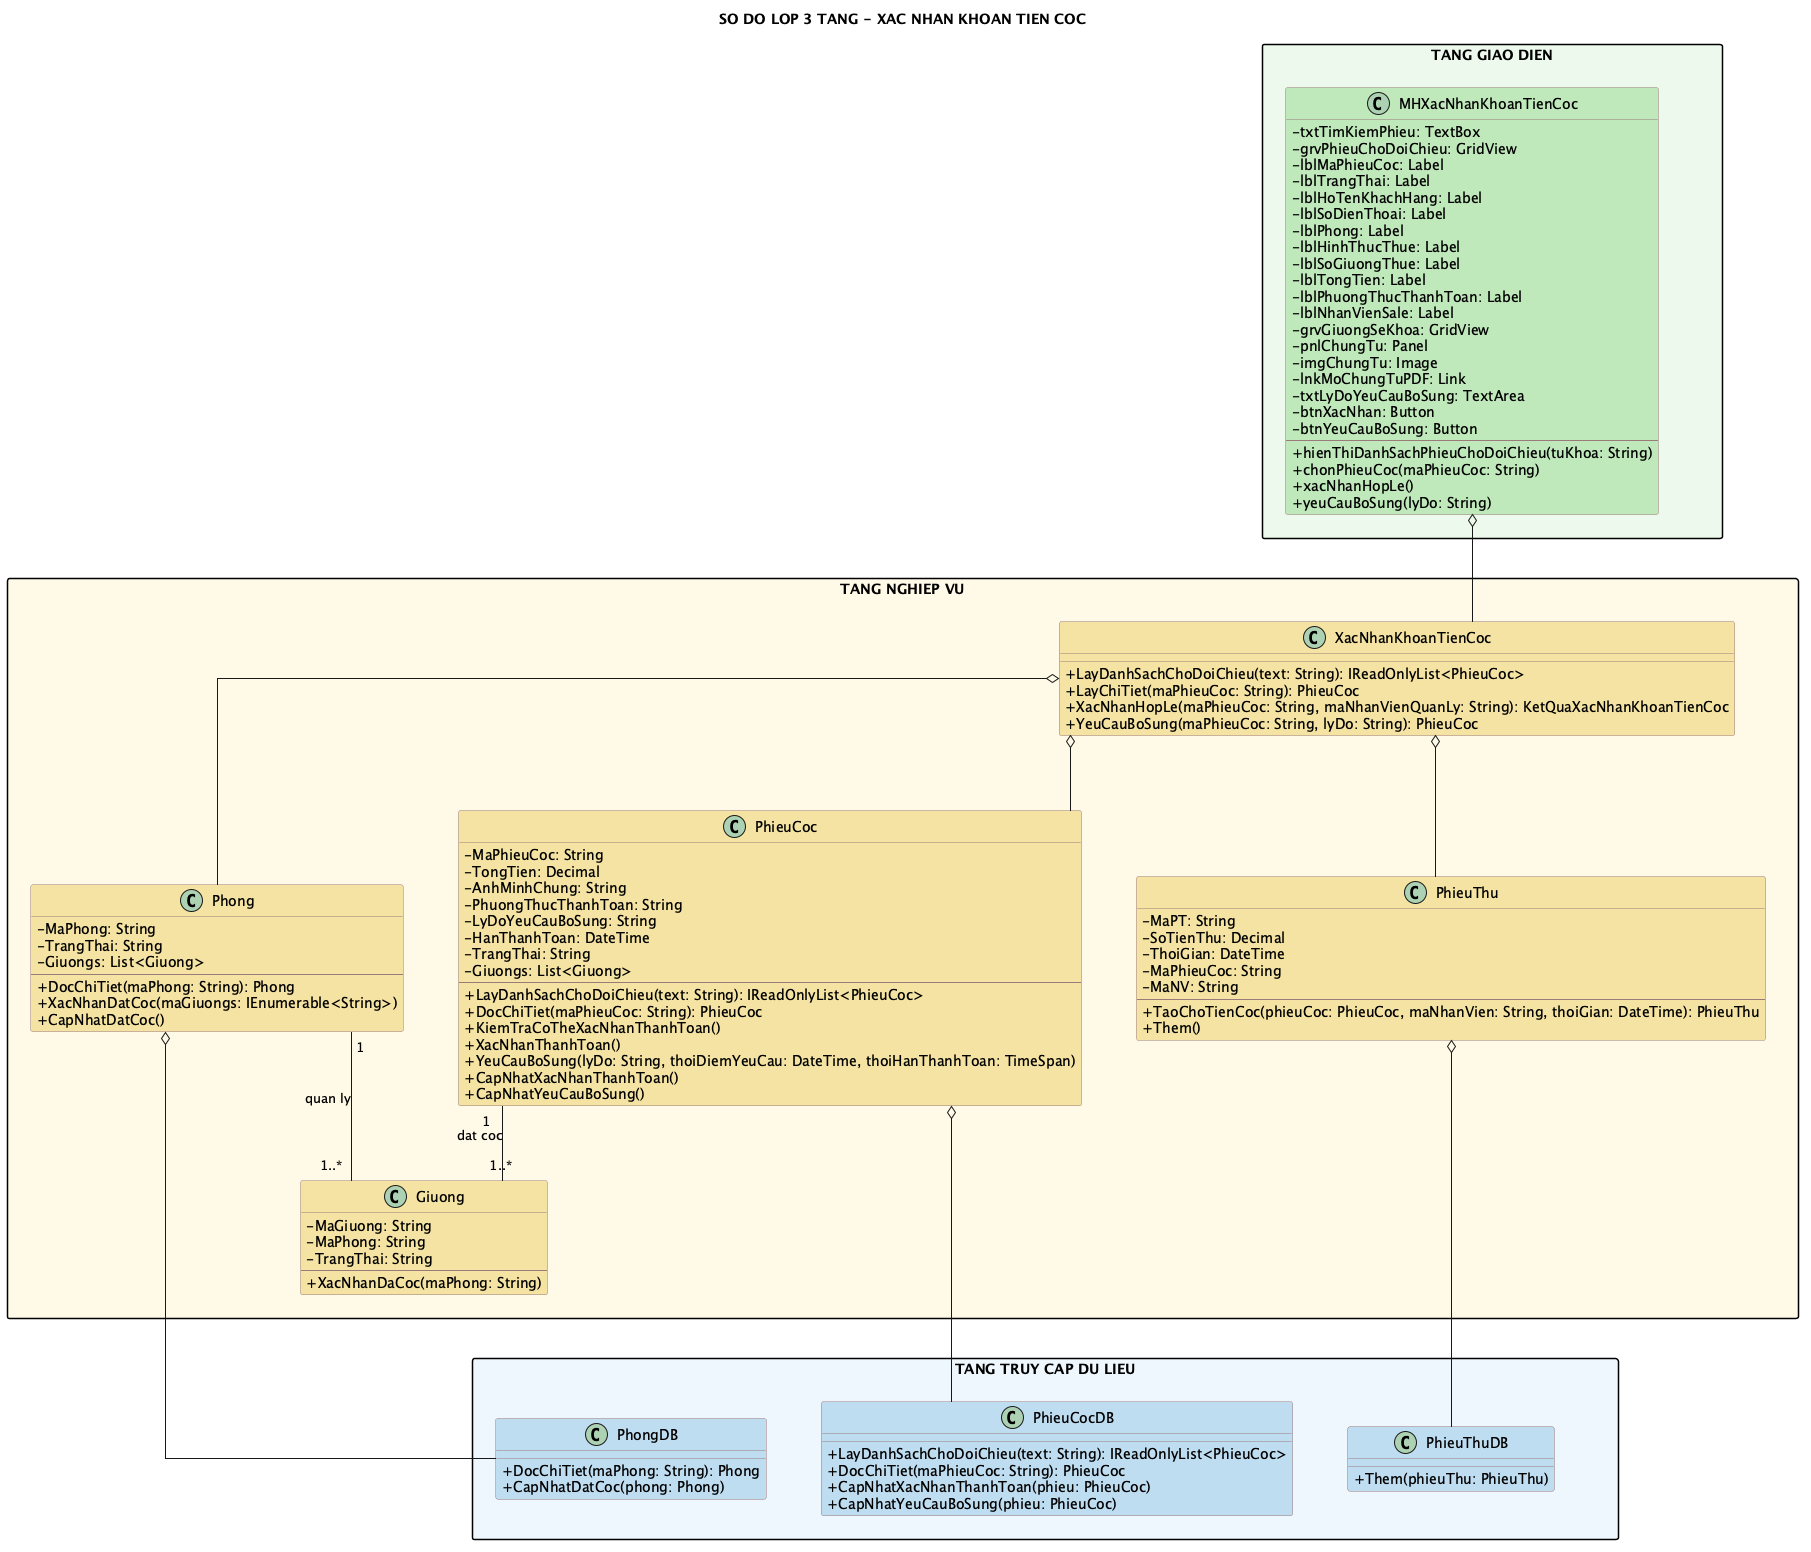

The diagram above was rendered by PlantUML. Its source (embedded in the PNG):
@startuml
title SO DO LOP 3 TANG - XAC NHAN KHOAN TIEN COC

top to bottom direction
skinparam shadowing false
skinparam linetype ortho
skinparam nodesep 55
skinparam ranksep 75
skinparam packageStyle rectangle
skinparam classAttributeIconSize 0
skinparam class {
  BackgroundColor #FFFACD
  BorderColor #9B7B7B
}

package "TANG GIAO DIEN" as GUI_LAYER #EDF9EC {
  class MHXacNhanKhoanTienCoc #BFE8BA {
    - txtTimKiemPhieu: TextBox
    - grvPhieuChoDoiChieu: GridView
    - lblMaPhieuCoc: Label
    - lblTrangThai: Label
    - lblHoTenKhachHang: Label
    - lblSoDienThoai: Label
    - lblPhong: Label
    - lblHinhThucThue: Label
    - lblSoGiuongThue: Label
    - lblTongTien: Label
    - lblPhuongThucThanhToan: Label
    - lblNhanVienSale: Label
    - grvGiuongSeKhoa: GridView
    - pnlChungTu: Panel
    - imgChungTu: Image
    - lnkMoChungTuPDF: Link
    - txtLyDoYeuCauBoSung: TextArea
    - btnXacNhan: Button
    - btnYeuCauBoSung: Button
    --
    + hienThiDanhSachPhieuChoDoiChieu(tuKhoa: String)
    + chonPhieuCoc(maPhieuCoc: String)
    + xacNhanHopLe()
    + yeuCauBoSung(lyDo: String)
  }
}

package "TANG NGHIEP VU" as BUS_LAYER #FFF9E6 {
  class XacNhanKhoanTienCoc #F4E3A2 {
    + LayDanhSachChoDoiChieu(text: String): IReadOnlyList<PhieuCoc>
    + LayChiTiet(maPhieuCoc: String): PhieuCoc
    + XacNhanHopLe(maPhieuCoc: String, maNhanVienQuanLy: String): KetQuaXacNhanKhoanTienCoc
    + YeuCauBoSung(maPhieuCoc: String, lyDo: String): PhieuCoc
  }

  class PhieuCoc #F4E3A2 {
    - MaPhieuCoc: String
    - TongTien: Decimal
    - AnhMinhChung: String
    - PhuongThucThanhToan: String
    - LyDoYeuCauBoSung: String
    - HanThanhToan: DateTime
    - TrangThai: String
    - Giuongs: List<Giuong>
    --
    + LayDanhSachChoDoiChieu(text: String): IReadOnlyList<PhieuCoc>
    + DocChiTiet(maPhieuCoc: String): PhieuCoc
    + KiemTraCoTheXacNhanThanhToan()
    + XacNhanThanhToan()
    + YeuCauBoSung(lyDo: String, thoiDiemYeuCau: DateTime, thoiHanThanhToan: TimeSpan)
    + CapNhatXacNhanThanhToan()
    + CapNhatYeuCauBoSung()
  }

  class PhieuThu #F4E3A2 {
    - MaPT: String
    - SoTienThu: Decimal
    - ThoiGian: DateTime
    - MaPhieuCoc: String
    - MaNV: String
    --
    + TaoChoTienCoc(phieuCoc: PhieuCoc, maNhanVien: String, thoiGian: DateTime): PhieuThu
    + Them()
  }

  class Phong #F4E3A2 {
    - MaPhong: String
    - TrangThai: String
    - Giuongs: List<Giuong>
    --
    + DocChiTiet(maPhong: String): Phong
    + XacNhanDatCoc(maGiuongs: IEnumerable<String>)
    + CapNhatDatCoc()
  }

  class Giuong #F4E3A2 {
    - MaGiuong: String
    - MaPhong: String
    - TrangThai: String
    --
    + XacNhanDaCoc(maPhong: String)
  }
}

package "TANG TRUY CAP DU LIEU" as DAL_LAYER #EDF6FC {
  class PhieuCocDB #BFDCF0 {
    + LayDanhSachChoDoiChieu(text: String): IReadOnlyList<PhieuCoc>
    + DocChiTiet(maPhieuCoc: String): PhieuCoc
    + CapNhatXacNhanThanhToan(phieu: PhieuCoc)
    + CapNhatYeuCauBoSung(phieu: PhieuCoc)
  }
  class PhieuThuDB #BFDCF0 {
    + Them(phieuThu: PhieuThu)
  }
  class PhongDB #BFDCF0 {
    + DocChiTiet(maPhong: String): Phong
    + CapNhatDatCoc(phong: Phong)
  }
}

MHXacNhanKhoanTienCoc o-- XacNhanKhoanTienCoc
XacNhanKhoanTienCoc o-- PhieuCoc
XacNhanKhoanTienCoc o-- PhieuThu
XacNhanKhoanTienCoc o-- Phong
PhieuCoc o-- PhieuCocDB
PhieuThu o-- PhieuThuDB
Phong o-- PhongDB
Phong "1" -- "1..*" Giuong : quan ly
PhieuCoc "1" -- "1..*" Giuong : dat coc


GUI_LAYER -[hidden]down- BUS_LAYER
BUS_LAYER -[hidden]down- DAL_LAYER
XacNhanKhoanTienCoc -[hidden]down- PhieuCocDB
Giuong -[hidden]down- PhieuCocDB
@enduml